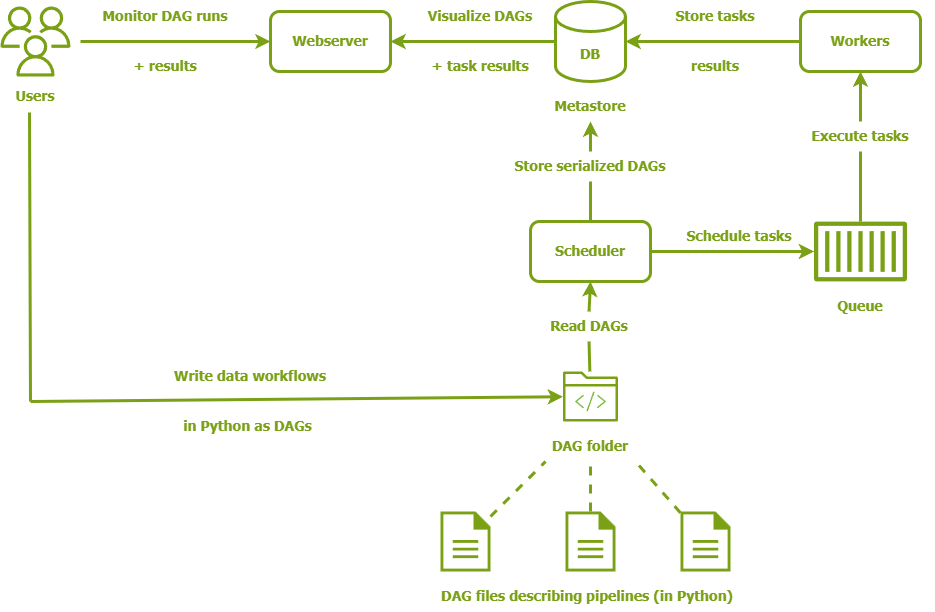

The diagram above was exported from draw.io. Its source (the exported page's mxGraphModel, read from the mxfile embedded in the PNG):
<mxGraphModel dx="1426" dy="841" grid="1" gridSize="10" guides="1" tooltips="1" connect="1" arrows="1" fold="1" page="1" pageScale="1" pageWidth="1169" pageHeight="827" math="0" shadow="0">
  <root>
    <mxCell id="0" />
    <mxCell id="1" parent="0" />
    <mxCell id="OyySkc5XqMsIcfcATyhN-1" value="DB" style="shape=cylinder3;whiteSpace=wrap;html=1;boundedLbl=1;backgroundOutline=1;size=15;fillColor=none;strokeColor=#7AA116;strokeWidth=3;fontSize=14;fontStyle=1;fontFamily=Tahoma;fontColor=#7AA116;" parent="1" vertex="1">
      <mxGeometry x="705" y="170" width="70" height="80" as="geometry" />
    </mxCell>
    <mxCell id="OyySkc5XqMsIcfcATyhN-2" value="Scheduler" style="rounded=1;whiteSpace=wrap;html=1;fillColor=none;strokeWidth=3;strokeColor=#7AA116;fontFamily=Tahoma;fontSize=14;fontStyle=1;fontColor=#7AA116;" parent="1" vertex="1">
      <mxGeometry x="680" y="390" width="120" height="60" as="geometry" />
    </mxCell>
    <mxCell id="OyySkc5XqMsIcfcATyhN-3" value="&lt;font face=&quot;Tahoma&quot; style=&quot;font-size: 14px;&quot;&gt;&lt;b&gt;Workers&lt;/b&gt;&lt;/font&gt;" style="rounded=1;whiteSpace=wrap;html=1;fillColor=none;strokeWidth=3;strokeColor=#7AA116;fontColor=#7AA116;" parent="1" vertex="1">
      <mxGeometry x="950" y="180" width="120" height="60" as="geometry" />
    </mxCell>
    <mxCell id="OyySkc5XqMsIcfcATyhN-6" value="Webserver" style="rounded=1;whiteSpace=wrap;html=1;fillColor=none;strokeWidth=3;strokeColor=#7AA116;fontFamily=Tahoma;fontColor=#7AA116;fontSize=14;align=center;fontStyle=1" parent="1" vertex="1">
      <mxGeometry x="420" y="180" width="120" height="60" as="geometry" />
    </mxCell>
    <mxCell id="OyySkc5XqMsIcfcATyhN-8" value="" style="sketch=0;outlineConnect=0;fontColor=#232F3E;gradientColor=none;fillColor=#7AA116;strokeColor=none;dashed=0;verticalLabelPosition=bottom;verticalAlign=top;align=center;html=1;fontSize=12;fontStyle=0;aspect=fixed;pointerEvents=1;shape=mxgraph.aws4.users;strokeWidth=8;" parent="1" vertex="1">
      <mxGeometry x="150" y="175" width="70" height="70" as="geometry" />
    </mxCell>
    <mxCell id="OyySkc5XqMsIcfcATyhN-12" value="" style="sketch=0;outlineConnect=0;fontColor=#232F3E;gradientColor=none;fillColor=#7AA116;strokeColor=none;dashed=0;verticalLabelPosition=bottom;verticalAlign=top;align=center;html=1;fontSize=12;fontStyle=0;aspect=fixed;pointerEvents=1;shape=mxgraph.aws4.container_1;" parent="1" vertex="1">
      <mxGeometry x="963.55" y="390" width="92.9" height="60" as="geometry" />
    </mxCell>
    <mxCell id="OyySkc5XqMsIcfcATyhN-13" value="" style="sketch=0;pointerEvents=1;shadow=0;dashed=0;html=1;strokeColor=none;fillColor=#7AA116;labelPosition=center;verticalLabelPosition=bottom;verticalAlign=top;outlineConnect=0;align=center;shape=mxgraph.office.concepts.document;" parent="1" vertex="1">
      <mxGeometry x="715" y="680" width="50" height="60" as="geometry" />
    </mxCell>
    <mxCell id="OyySkc5XqMsIcfcATyhN-14" value="" style="sketch=0;pointerEvents=1;shadow=0;dashed=0;html=1;strokeColor=none;fillColor=#7AA116;labelPosition=center;verticalLabelPosition=bottom;verticalAlign=top;outlineConnect=0;align=center;shape=mxgraph.office.concepts.document;" parent="1" vertex="1">
      <mxGeometry x="830" y="680" width="50" height="60" as="geometry" />
    </mxCell>
    <mxCell id="OyySkc5XqMsIcfcATyhN-15" value="" style="sketch=0;pointerEvents=1;shadow=0;dashed=0;html=1;strokeColor=none;fillColor=#7AA116;labelPosition=center;verticalLabelPosition=bottom;verticalAlign=top;outlineConnect=0;align=center;shape=mxgraph.office.concepts.document;" parent="1" vertex="1">
      <mxGeometry x="590" y="680" width="50" height="60" as="geometry" />
    </mxCell>
    <mxCell id="OyySkc5XqMsIcfcATyhN-16" value="" style="sketch=0;outlineConnect=0;fontColor=#232F3E;gradientColor=none;fillColor=#7AA116;strokeColor=none;dashed=0;verticalLabelPosition=bottom;verticalAlign=top;align=center;html=1;fontSize=12;fontStyle=0;aspect=fixed;pointerEvents=1;shape=mxgraph.aws4.folder;" parent="1" vertex="1">
      <mxGeometry x="712.53" y="540" width="54.93" height="50" as="geometry" />
    </mxCell>
    <mxCell id="OyySkc5XqMsIcfcATyhN-17" value="" style="sketch=0;outlineConnect=0;fontColor=#232F3E;gradientColor=none;fillColor=#7FBA42;strokeColor=none;dashed=0;verticalLabelPosition=bottom;verticalAlign=top;align=center;html=1;fontSize=12;fontStyle=0;aspect=fixed;pointerEvents=1;shape=mxgraph.aws4.programming_language;" parent="1" vertex="1">
      <mxGeometry x="724.69" y="560" width="30.6" height="20" as="geometry" />
    </mxCell>
    <mxCell id="OyySkc5XqMsIcfcATyhN-18" value="Users" style="text;html=1;align=center;verticalAlign=middle;whiteSpace=wrap;rounded=0;fontStyle=1;fontSize=14;fontFamily=Tahoma;fontColor=#7AA116;" parent="1" vertex="1">
      <mxGeometry x="155" y="250" width="60" height="30" as="geometry" />
    </mxCell>
    <mxCell id="OyySkc5XqMsIcfcATyhN-19" value="Queue" style="text;html=1;align=center;verticalAlign=middle;whiteSpace=wrap;rounded=0;fontStyle=1;fontSize=14;fontFamily=Tahoma;fontColor=#7AA116;" parent="1" vertex="1">
      <mxGeometry x="980" y="460" width="60" height="30" as="geometry" />
    </mxCell>
    <mxCell id="OyySkc5XqMsIcfcATyhN-20" value="DAG folder" style="text;html=1;align=center;verticalAlign=middle;whiteSpace=wrap;rounded=0;fontStyle=1;fontSize=14;fontFamily=Tahoma;fontColor=#7AA116;" parent="1" vertex="1">
      <mxGeometry x="695.01" y="600" width="90.01" height="30" as="geometry" />
    </mxCell>
    <mxCell id="OyySkc5XqMsIcfcATyhN-21" value="Metastore" style="text;html=1;align=center;verticalAlign=middle;whiteSpace=wrap;rounded=0;fontStyle=1;fontSize=14;fontFamily=Tahoma;fontColor=#7AA116;" parent="1" vertex="1">
      <mxGeometry x="710.02" y="260" width="60" height="30" as="geometry" />
    </mxCell>
    <mxCell id="OyySkc5XqMsIcfcATyhN-22" value="DAG files describing pipelines (in Python)" style="text;html=1;align=center;verticalAlign=middle;whiteSpace=wrap;rounded=0;fontStyle=1;fontSize=14;fontFamily=Tahoma;fontColor=#7AA116;" parent="1" vertex="1">
      <mxGeometry x="583.55" y="750" width="306.45" height="30" as="geometry" />
    </mxCell>
    <mxCell id="OyySkc5XqMsIcfcATyhN-23" value="Schedule tasks" style="text;html=1;align=center;verticalAlign=middle;whiteSpace=wrap;rounded=0;fontStyle=1;fontSize=14;fontFamily=Tahoma;fontColor=#7AA116;" parent="1" vertex="1">
      <mxGeometry x="813.55" y="390" width="150" height="30" as="geometry" />
    </mxCell>
    <mxCell id="OyySkc5XqMsIcfcATyhN-24" value="Execute tasks" style="text;html=1;align=center;verticalAlign=middle;whiteSpace=wrap;rounded=0;fontStyle=1;fontSize=14;fontFamily=Tahoma;fontColor=#7AA116;" parent="1" vertex="1">
      <mxGeometry x="935" y="290" width="150" height="30" as="geometry" />
    </mxCell>
    <mxCell id="OyySkc5XqMsIcfcATyhN-25" value="Store serialized DAGs" style="text;html=1;align=center;verticalAlign=middle;whiteSpace=wrap;rounded=0;fontStyle=1;fontSize=14;fontFamily=Tahoma;fontColor=#7AA116;" parent="1" vertex="1">
      <mxGeometry x="624.99" y="320" width="230" height="30" as="geometry" />
    </mxCell>
    <mxCell id="OyySkc5XqMsIcfcATyhN-26" value="Read DAGs" style="text;html=1;align=center;verticalAlign=middle;whiteSpace=wrap;rounded=0;fontStyle=1;fontSize=14;fontFamily=Tahoma;fontColor=#7AA116;" parent="1" vertex="1">
      <mxGeometry x="663.55" y="480" width="150" height="30" as="geometry" />
    </mxCell>
    <mxCell id="OyySkc5XqMsIcfcATyhN-27" value="Monitor DAG runs" style="text;html=1;align=center;verticalAlign=middle;whiteSpace=wrap;rounded=0;fontStyle=1;fontSize=14;fontFamily=Tahoma;fontColor=#7AA116;" parent="1" vertex="1">
      <mxGeometry x="240" y="170" width="150" height="30" as="geometry" />
    </mxCell>
    <mxCell id="OyySkc5XqMsIcfcATyhN-28" value="Visualize DAGs" style="text;html=1;align=center;verticalAlign=middle;whiteSpace=wrap;rounded=0;fontStyle=1;fontSize=14;fontFamily=Tahoma;fontColor=#7AA116;" parent="1" vertex="1">
      <mxGeometry x="555" y="170" width="150" height="30" as="geometry" />
    </mxCell>
    <mxCell id="OyySkc5XqMsIcfcATyhN-29" value="Store tasks" style="text;html=1;align=center;verticalAlign=middle;whiteSpace=wrap;rounded=0;fontStyle=1;fontSize=14;fontFamily=Tahoma;fontColor=#7AA116;" parent="1" vertex="1">
      <mxGeometry x="790" y="170" width="150" height="30" as="geometry" />
    </mxCell>
    <mxCell id="OyySkc5XqMsIcfcATyhN-30" value="Write data workflows" style="text;html=1;align=center;verticalAlign=middle;whiteSpace=wrap;rounded=0;fontStyle=1;fontSize=14;fontFamily=Tahoma;fontColor=#7AA116;" parent="1" vertex="1">
      <mxGeometry x="290" y="530" width="220" height="30" as="geometry" />
    </mxCell>
    <mxCell id="OyySkc5XqMsIcfcATyhN-31" value="in Python as DAGs" style="text;html=1;align=center;verticalAlign=middle;whiteSpace=wrap;rounded=0;fontStyle=1;fontSize=14;fontFamily=Tahoma;fontColor=#7AA116;" parent="1" vertex="1">
      <mxGeometry x="290" y="580" width="215" height="30" as="geometry" />
    </mxCell>
    <mxCell id="OyySkc5XqMsIcfcATyhN-32" value="+ results" style="text;html=1;align=center;verticalAlign=middle;whiteSpace=wrap;rounded=0;fontStyle=1;fontSize=14;fontFamily=Tahoma;fontColor=#7AA116;" parent="1" vertex="1">
      <mxGeometry x="240" y="220" width="150" height="30" as="geometry" />
    </mxCell>
    <mxCell id="OyySkc5XqMsIcfcATyhN-33" value="+ task results" style="text;html=1;align=center;verticalAlign=middle;whiteSpace=wrap;rounded=0;fontStyle=1;fontSize=14;fontFamily=Tahoma;fontColor=#7AA116;" parent="1" vertex="1">
      <mxGeometry x="555" y="220" width="150" height="30" as="geometry" />
    </mxCell>
    <mxCell id="OyySkc5XqMsIcfcATyhN-34" value="results" style="text;html=1;align=center;verticalAlign=middle;whiteSpace=wrap;rounded=0;fontStyle=1;fontSize=14;fontFamily=Tahoma;fontColor=#7AA116;" parent="1" vertex="1">
      <mxGeometry x="790" y="220" width="150" height="30" as="geometry" />
    </mxCell>
    <mxCell id="OyySkc5XqMsIcfcATyhN-35" value="" style="endArrow=classic;html=1;rounded=0;strokeColor=#7AA116;strokeWidth=3;" parent="1" target="OyySkc5XqMsIcfcATyhN-16" edge="1">
      <mxGeometry width="50" height="50" relative="1" as="geometry">
        <mxPoint x="180" y="570" as="sourcePoint" />
        <mxPoint x="600" y="410" as="targetPoint" />
      </mxGeometry>
    </mxCell>
    <mxCell id="OyySkc5XqMsIcfcATyhN-36" value="" style="endArrow=none;html=1;rounded=0;strokeWidth=3;strokeColor=#7AA116;entryX=0.4;entryY=1.033;entryDx=0;entryDy=0;entryPerimeter=0;" parent="1" target="OyySkc5XqMsIcfcATyhN-18" edge="1">
      <mxGeometry width="50" height="50" relative="1" as="geometry">
        <mxPoint x="180" y="570" as="sourcePoint" />
        <mxPoint x="180" y="290" as="targetPoint" />
      </mxGeometry>
    </mxCell>
    <mxCell id="OyySkc5XqMsIcfcATyhN-37" value="" style="endArrow=classic;html=1;rounded=0;entryX=0;entryY=0.5;entryDx=0;entryDy=0;strokeColor=#7AA116;strokeWidth=3;" parent="1" target="OyySkc5XqMsIcfcATyhN-6" edge="1">
      <mxGeometry width="50" height="50" relative="1" as="geometry">
        <mxPoint x="230" y="210" as="sourcePoint" />
        <mxPoint x="600" y="410" as="targetPoint" />
      </mxGeometry>
    </mxCell>
    <mxCell id="OyySkc5XqMsIcfcATyhN-41" value="" style="endArrow=classic;html=1;rounded=0;entryX=0.5;entryY=1;entryDx=0;entryDy=0;strokeWidth=3;strokeColor=#7AA116;exitX=0.5;exitY=0;exitDx=0;exitDy=0;" parent="1" source="OyySkc5XqMsIcfcATyhN-25" target="OyySkc5XqMsIcfcATyhN-21" edge="1">
      <mxGeometry width="50" height="50" relative="1" as="geometry">
        <mxPoint x="870" y="550" as="sourcePoint" />
        <mxPoint x="870" y="520" as="targetPoint" />
      </mxGeometry>
    </mxCell>
    <mxCell id="OyySkc5XqMsIcfcATyhN-42" value="" style="endArrow=classic;html=1;rounded=0;entryX=1;entryY=1;entryDx=0;entryDy=0;exitX=1;exitY=0.5;exitDx=0;exitDy=0;strokeColor=#7AA116;strokeWidth=3;" parent="1" source="OyySkc5XqMsIcfcATyhN-2" target="OyySkc5XqMsIcfcATyhN-23" edge="1">
      <mxGeometry width="50" height="50" relative="1" as="geometry">
        <mxPoint x="550" y="460" as="sourcePoint" />
        <mxPoint x="600" y="410" as="targetPoint" />
      </mxGeometry>
    </mxCell>
    <mxCell id="OyySkc5XqMsIcfcATyhN-43" value="" style="endArrow=none;html=1;rounded=0;entryX=0.5;entryY=1;entryDx=0;entryDy=0;strokeColor=#7AA116;strokeWidth=3;" parent="1" source="OyySkc5XqMsIcfcATyhN-16" target="OyySkc5XqMsIcfcATyhN-26" edge="1">
      <mxGeometry width="50" height="50" relative="1" as="geometry">
        <mxPoint x="550" y="460" as="sourcePoint" />
        <mxPoint x="600" y="410" as="targetPoint" />
      </mxGeometry>
    </mxCell>
    <mxCell id="OyySkc5XqMsIcfcATyhN-44" value="" style="endArrow=none;html=1;rounded=0;entryX=0.5;entryY=1;entryDx=0;entryDy=0;strokeColor=#7AA116;strokeWidth=3;exitX=0.5;exitY=0;exitDx=0;exitDy=0;" parent="1" source="OyySkc5XqMsIcfcATyhN-2" target="OyySkc5XqMsIcfcATyhN-25" edge="1">
      <mxGeometry width="50" height="50" relative="1" as="geometry">
        <mxPoint x="780" y="550" as="sourcePoint" />
        <mxPoint x="780" y="520" as="targetPoint" />
      </mxGeometry>
    </mxCell>
    <mxCell id="OyySkc5XqMsIcfcATyhN-45" value="" style="endArrow=none;html=1;rounded=0;entryX=0.5;entryY=1;entryDx=0;entryDy=0;strokeColor=#7AA116;strokeWidth=3;" parent="1" source="OyySkc5XqMsIcfcATyhN-12" target="OyySkc5XqMsIcfcATyhN-24" edge="1">
      <mxGeometry width="50" height="50" relative="1" as="geometry">
        <mxPoint x="1090" y="560" as="sourcePoint" />
        <mxPoint x="1090" y="530" as="targetPoint" />
      </mxGeometry>
    </mxCell>
    <mxCell id="OyySkc5XqMsIcfcATyhN-46" value="" style="endArrow=classic;html=1;rounded=0;entryX=1;entryY=0.5;entryDx=0;entryDy=0;strokeColor=#7AA116;strokeWidth=3;exitX=0;exitY=0.5;exitDx=0;exitDy=0;exitPerimeter=0;" parent="1" source="OyySkc5XqMsIcfcATyhN-1" target="OyySkc5XqMsIcfcATyhN-6" edge="1">
      <mxGeometry width="50" height="50" relative="1" as="geometry">
        <mxPoint x="500" y="320" as="sourcePoint" />
        <mxPoint x="690" y="320" as="targetPoint" />
      </mxGeometry>
    </mxCell>
    <mxCell id="OyySkc5XqMsIcfcATyhN-47" value="" style="endArrow=classic;html=1;rounded=0;entryX=1;entryY=0.5;entryDx=0;entryDy=0;strokeColor=#7AA116;strokeWidth=3;exitX=0;exitY=0.5;exitDx=0;exitDy=0;entryPerimeter=0;" parent="1" source="OyySkc5XqMsIcfcATyhN-3" target="OyySkc5XqMsIcfcATyhN-1" edge="1">
      <mxGeometry width="50" height="50" relative="1" as="geometry">
        <mxPoint x="795" y="370" as="sourcePoint" />
        <mxPoint x="630" y="370" as="targetPoint" />
      </mxGeometry>
    </mxCell>
    <mxCell id="OyySkc5XqMsIcfcATyhN-48" value="" style="endArrow=classic;html=1;rounded=0;entryX=0.5;entryY=1;entryDx=0;entryDy=0;strokeWidth=3;strokeColor=#7AA116;exitX=0.5;exitY=0;exitDx=0;exitDy=0;" parent="1" source="OyySkc5XqMsIcfcATyhN-24" target="OyySkc5XqMsIcfcATyhN-3" edge="1">
      <mxGeometry width="50" height="50" relative="1" as="geometry">
        <mxPoint x="1030" y="400" as="sourcePoint" />
        <mxPoint x="1030" y="370" as="targetPoint" />
      </mxGeometry>
    </mxCell>
    <mxCell id="OyySkc5XqMsIcfcATyhN-50" value="" style="endArrow=none;dashed=1;html=1;rounded=0;entryX=0;entryY=1;entryDx=0;entryDy=0;strokeColor=#7AA116;strokeWidth=3;" parent="1" source="OyySkc5XqMsIcfcATyhN-15" target="OyySkc5XqMsIcfcATyhN-20" edge="1">
      <mxGeometry width="50" height="50" relative="1" as="geometry">
        <mxPoint x="550" y="460" as="sourcePoint" />
        <mxPoint x="600" y="410" as="targetPoint" />
      </mxGeometry>
    </mxCell>
    <mxCell id="OyySkc5XqMsIcfcATyhN-51" value="" style="endArrow=none;dashed=1;html=1;rounded=0;entryX=1;entryY=1;entryDx=0;entryDy=0;strokeColor=#7AA116;strokeWidth=3;" parent="1" source="OyySkc5XqMsIcfcATyhN-14" target="OyySkc5XqMsIcfcATyhN-20" edge="1">
      <mxGeometry width="50" height="50" relative="1" as="geometry">
        <mxPoint x="850" y="715" as="sourcePoint" />
        <mxPoint x="905" y="660" as="targetPoint" />
      </mxGeometry>
    </mxCell>
    <mxCell id="OyySkc5XqMsIcfcATyhN-52" value="" style="endArrow=none;dashed=1;html=1;rounded=0;entryX=0.5;entryY=1;entryDx=0;entryDy=0;strokeColor=#7AA116;strokeWidth=3;" parent="1" source="OyySkc5XqMsIcfcATyhN-13" target="OyySkc5XqMsIcfcATyhN-20" edge="1">
      <mxGeometry width="50" height="50" relative="1" as="geometry">
        <mxPoint x="990" y="675" as="sourcePoint" />
        <mxPoint x="1045" y="620" as="targetPoint" />
      </mxGeometry>
    </mxCell>
    <mxCell id="TzvJRkvrWn_pYed6WeOJ-1" value="" style="endArrow=classic;html=1;rounded=0;entryX=0.5;entryY=1;entryDx=0;entryDy=0;strokeWidth=3;strokeColor=#7AA116;exitX=0.5;exitY=0;exitDx=0;exitDy=0;" parent="1" source="OyySkc5XqMsIcfcATyhN-26" target="OyySkc5XqMsIcfcATyhN-2" edge="1">
      <mxGeometry width="50" height="50" relative="1" as="geometry">
        <mxPoint x="800" y="530" as="sourcePoint" />
        <mxPoint x="850" y="500" as="targetPoint" />
      </mxGeometry>
    </mxCell>
  </root>
</mxGraphModel>